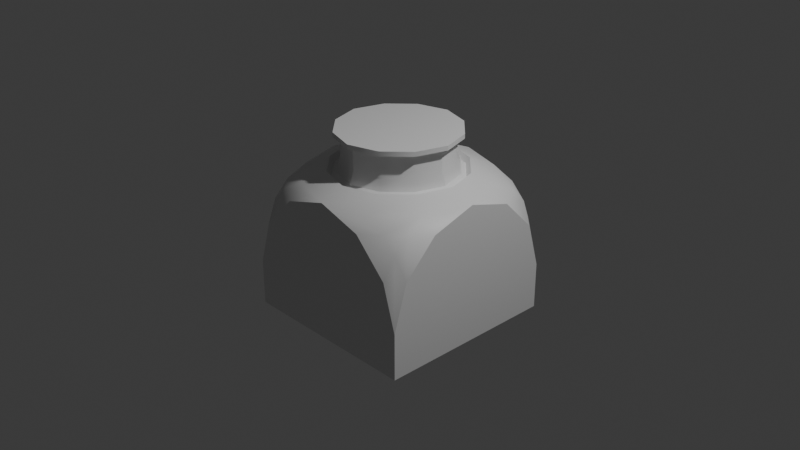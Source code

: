 # Source: motor.blend  (saved by Blender 4.2.66; exported with 4.5.12 LTS)
import bpy
from mathutils import Matrix  # noqa: F401  (used for matrix-valued properties, if any)

bpy.ops.wm.read_factory_settings(use_empty=True)
scene = bpy.context.scene
scene.name = 'Scene'

# ---- collections
col_collection = bpy.data.collections.new('Collection'); scene.collection.children.link(col_collection)

# ---- materials (node trees are filled in below, after node groups)
mat_material = bpy.data.materials.new('Material')
mat_material.alpha_threshold = 0.0
mat_material.use_transparent_shadow = False
mat_material.roughness = 0.5
mat_material.line_color = (0.0, 0.0, 0.0, 1.0)

# ---- node groups
ng_smooth_by_angle = bpy.data.node_groups.new('Smooth by Angle', 'GeometryNodeTree')
_s = ng_smooth_by_angle.interface.new_socket(name='Mesh', in_out='OUTPUT', socket_type='NodeSocketGeometry')
_s = ng_smooth_by_angle.interface.new_socket(name='Mesh', in_out='INPUT', socket_type='NodeSocketGeometry')
_s = ng_smooth_by_angle.interface.new_socket(name='Angle', in_out='INPUT', socket_type='NodeSocketFloat')
_s.subtype = 'ANGLE'
_s.default_value = 0.5236
_s.min_value = 0.0
_s.max_value = 3.142
_s.description = 'Maximum face angle for smooth edges'
_s = ng_smooth_by_angle.interface.new_socket(name='Ignore Sharpness', in_out='INPUT', socket_type='NodeSocketBool')
_s.force_non_field = True
ng_smooth_by_angle.description = 'Set the sharpness of mesh edges based on the angle between the neighboring faces'
ng_smooth_by_angle.is_modifier = True
_N = ng_smooth_by_angle.nodes; _L = ng_smooth_by_angle.links
n0 = _N.new('GeometryNodeSetShadeSmooth'); n0.name = 'Set Shade Smooth'; n0.location = (120, -80)
n0.domain = 'EDGE'
n1 = _N.new('GeometryNodeSetShadeSmooth'); n1.name = 'Set Shade Smooth.001'; n1.location = (300, -80)
n2 = _N.new('NodeGroupOutput'); n2.name = 'Group Output'; n2.location = (480, -80)
n3 = _N.new('GeometryNodeInputMeshEdgeAngle'); n3.name = 'Edge Angle'; n3.location = (-440, -240)
n4 = _N.new('NodeGroupInput'); n4.name = 'Group Input'; n4.location = (-80, -80)
n5 = _N.new('GeometryNodeInputEdgeSmooth'); n5.name = 'Is Edge Smooth'; n5.location = (-260, -120)
n6 = _N.new('GeometryNodeInputShadeSmooth'); n6.name = 'Is Shade Smooth'; n6.location = (-440, -397)
n7 = _N.new('FunctionNodeCompare'); n7.name = 'Compare'; n7.location = (-260, -260)
n7.operation = 'LESS_EQUAL'
n7.inputs[6].default_value = (0.0, 0.0, 0.0, 0.0)
n7.inputs[7].default_value = (0.0, 0.0, 0.0, 0.0)
n8 = _N.new('FunctionNodeBooleanMath'); n8.name = 'Boolean Math.001'; n8.location = (-80, -260)
n9 = _N.new('NodeGroupInput'); n9.name = 'Group Input.001'; n9.location = (-440, -329)
n10 = _N.new('NodeGroupInput'); n10.name = 'Group Input.002'; n10.location = (-259, -189)
n11 = _N.new('FunctionNodeBooleanMath'); n11.name = 'Boolean Math'; n11.location = (-80, -149)
n11.operation = 'OR'
n12 = _N.new('FunctionNodeBooleanMath'); n12.name = 'Boolean Math.002'; n12.location = (-260, -380)
n12.operation = 'OR'
n13 = _N.new('NodeGroupInput'); n13.name = 'Group Input.003'; n13.location = (-440, -460)
_L.new(n3.outputs[0], n7.inputs[0])
_L.new(n1.outputs[0], n2.inputs[0])
_L.new(n9.outputs[1], n7.inputs[1])
_L.new(n7.outputs[0], n8.inputs[0])
_L.new(n4.outputs[0], n0.inputs[0])
_L.new(n0.outputs[0], n1.inputs[0])
_L.new(n8.outputs[0], n0.inputs[2])
_L.new(n10.outputs[2], n11.inputs[1])
_L.new(n5.outputs[0], n11.inputs[0])
_L.new(n11.outputs[0], n0.inputs[1])
_L.new(n13.outputs[2], n12.inputs[1])
_L.new(n6.outputs[0], n12.inputs[0])
_L.new(n12.outputs[0], n8.inputs[1])
n2.is_active_output = True

# ---- material node trees
mat_material.use_nodes = True; mat_material.node_tree.nodes.clear()
_N = mat_material.node_tree.nodes; _L = mat_material.node_tree.links
n0 = _N.new('ShaderNodeOutputMaterial'); n0.name = 'Material Output'; n0.location = (300, 300)
n1 = _N.new('ShaderNodeBsdfPrincipled'); n1.name = 'Principled BSDF'; n1.location = (10, 300)
n1.inputs[3].default_value = 1.45
_L.new(n1.outputs[0], n0.inputs[0])
n0.is_active_output = True

# ---- world
world_world = bpy.data.worlds.new('World'); scene.world = world_world
world_world.use_nodes = True; world_world.node_tree.nodes.clear()
_N = world_world.node_tree.nodes; _L = world_world.node_tree.links
n0 = _N.new('ShaderNodeOutputWorld'); n0.name = 'World Output'; n0.location = (300, 300)
n1 = _N.new('ShaderNodeBackground'); n1.name = 'Background'; n1.location = (10, 300)
n1.inputs[0].default_value = (0.05088, 0.05088, 0.05088, 1.0)
_L.new(n1.outputs[0], n0.inputs[0])
n0.is_active_output = True
world_world.color = (0.05088, 0.05088, 0.05088)
world_world.sun_shadow_jitter_overblur = 0.0

# ---- cameras
cam_camera = bpy.data.cameras.new('Camera')
cam_camera.clip_end = 100.0
cam_camera.ortho_scale = 7.314

# ---- lights
light_light = bpy.data.lights.new('Light', 'POINT')
light_light.energy = 1000.0
light_light.shadow_soft_size = 0.1

# ---- meshes
me_cube = bpy.data.meshes.new('Cube')
me_cube.from_pydata([(1.0, 1.0, -1.0), (1.0, -1.0, -1.0), (-1.0, 1.0, -1.0), (-1.0, -1.0, -1.0), (1.0, 0.0, 0.5), (1.0, 1.0, -0.5), (0.4908, 0.8516, 0.5), (0.4908, 1.0, 0.3516), (0.7173, 0.8827, 0.3827), (1.0, 0.4908, 0.3516), (0.8516, 0.4908, 0.5), (0.8827, 0.7173, 0.3827), (0.8516, 1.0, -0.009175), (1.0, 0.8516, -0.009175), (0.8827, 0.8827, 0.2173), (1.0, -1.0, -0.5), (0.8516, -0.4908, 0.5), (1.0, -0.4908, 0.3516), (0.8827, -0.7173, 0.3827), (0.4908, -1.0, 0.3516), (0.4908, -0.8516, 0.5), (0.7173, -0.8827, 0.3827), (1.0, -0.8516, -0.009175), (0.8516, -1.0, -0.009175), (0.8827, -0.8827, 0.2173), (-1.0, 1.0, -0.5), (0.0, 1.0, 0.5), (-1.0, 0.8516, -0.009175), (-0.8516, 1.0, -0.009175), (-0.8827, 0.8827, 0.2173), (-0.8516, 0.4908, 0.5), (-1.0, 0.4908, 0.3516), (-0.8827, 0.7173, 0.3827), (-0.4908, 1.0, 0.3516), (-0.4908, 0.8516, 0.5), (-0.7173, 0.8827, 0.3827), (-1.0, -1.0, -0.5), (0.0, -1.0, 0.5), (-1.0, 0.0, 0.5), (-0.8516, -1.0, -0.009175), (-1.0, -0.8516, -0.009175), (-0.8827, -0.8827, 0.2173), (-0.4908, -0.8516, 0.5), (-0.4908, -1.0, 0.3516), (-0.7173, -0.8827, 0.3827), (-1.0, -0.4908, 0.3516), (-0.8516, -0.4908, 0.5), (-0.8827, -0.7173, 0.3827), (4.707e-09, 0.6973, 0.5468), (0.3414, 0.5938, 0.5463), (0.5938, 0.3414, 0.5463), (0.6973, -2.88e-09, 0.5468), (0.5938, -0.3414, 0.5463), (0.3414, -0.5938, 0.5463), (4.707e-09, -0.6973, 0.5468), (-0.5938, 0.3414, 0.5463), (-0.3414, 0.5938, 0.5463), (-0.3414, -0.5938, 0.5463), (-0.5938, -0.3414, 0.5463), (-0.6973, -2.88e-09, 0.5468), (5.361e-09, 0.6443, 0.5782), (0.3171, 0.5488, 0.5787), (0.5488, 0.3171, 0.5787), (0.6443, -2.001e-09, 0.5782), (0.5488, -0.3171, 0.5787), (0.3171, -0.5488, 0.5787), (5.361e-09, -0.6443, 0.5782), (-0.5488, 0.3171, 0.5787), (-0.3171, 0.5488, 0.5787), (-0.3171, -0.5488, 0.5787), (-0.5488, -0.3171, 0.5787), (-0.6443, -2.001e-09, 0.5782), (6.662e-09, 0.5993, 0.95), (0.2941, 0.5104, 0.95), (0.5104, 0.2941, 0.95), (0.5993, -2.001e-09, 0.95), (0.5104, -0.2941, 0.95), (0.2941, -0.5104, 0.95), (6.662e-09, -0.5993, 0.95), (-0.5104, 0.2941, 0.95), (-0.2941, 0.5104, 0.95), (-0.2941, -0.5104, 0.95), (-0.5104, -0.2941, 0.95), (-0.5993, -2.001e-09, 0.95), (0.3289, 0.5707, 0.95), (0.5707, 0.3289, 0.95), (0.6701, -1.562e-09, 0.95), (0.5707, -0.3289, 0.95), (0.3289, -0.5707, 0.95), (-0.6701, -1.562e-09, 0.95), (-0.5707, 0.3289, 0.95), (-0.3289, 0.5707, 0.95), (7.889e-09, 0.6701, 0.95), (7.889e-09, -0.6701, 0.95), (-0.3289, -0.5707, 0.95), (-0.5707, -0.3289, 0.95), (1.015e-08, 0.6701, 1.0), (0.3289, 0.5707, 1.0), (0.5707, 0.3289, 1.0), (0.6701, -1.562e-09, 1.0), (0.5707, -0.3289, 1.0), (0.3289, -0.5707, 1.0), (1.015e-08, -0.6701, 1.0), (-0.6701, -1.562e-09, 1.0), (-0.5707, 0.3289, 1.0), (-0.3289, 0.5707, 1.0), (-0.3289, -0.5707, 1.0), (-0.5707, -0.3289, 1.0), (3.84e-09, 0.7423, 0.6), (0.3643, 0.6321, 0.6), (0.6321, 0.3643, 0.6), (0.7423, -2.88e-09, 0.6), (0.6321, -0.3643, 0.6), (0.3643, -0.6321, 0.6), (3.84e-09, -0.7423, 0.6), (-0.6321, 0.3643, 0.6), (-0.3643, 0.6321, 0.6), (-0.3643, -0.6321, 0.6), (-0.6321, -0.3643, 0.6), (-0.7423, -2.88e-09, 0.6), (6.662e-09, 0.5993, 0.7), (0.2941, 0.5104, 0.7), (0.5104, 0.2941, 0.7), (0.5993, -2.001e-09, 0.7), (0.5104, -0.2941, 0.7), (0.2941, -0.5104, 0.7), (6.662e-09, -0.5993, 0.7), (-0.5104, 0.2941, 0.7), (-0.2941, 0.5104, 0.7), (-0.2941, -0.5104, 0.7), (-0.5104, -0.2941, 0.7), (-0.5993, -2.001e-09, 0.7)], [], [(1, 15, 23, 19, 37, 43, 39, 36, 3), (3, 36, 40, 45, 38, 31, 27, 25, 2), (2, 0, 1, 3), (38, 46, 118, 119), (0, 5, 13, 9, 4, 17, 22, 15, 1), (26, 6, 8, 7), (6, 10, 11, 8), (4, 9, 11, 10), (9, 13, 14, 11), (5, 12, 14, 13), (12, 7, 8, 14), (8, 11, 14), (4, 16, 18, 17), (16, 20, 21, 18), (37, 19, 21, 20), (19, 23, 24, 21), (15, 22, 24, 23), (22, 17, 18, 24), (18, 21, 24), (25, 27, 29, 28), (27, 31, 32, 29), (38, 30, 32, 31), (30, 34, 35, 32), (26, 33, 35, 34), (33, 28, 29, 35), (29, 32, 35), (36, 39, 41, 40), (39, 43, 44, 41), (37, 42, 44, 43), (42, 46, 47, 44), (38, 45, 47, 46), (45, 40, 41, 47), (41, 44, 47), (2, 25, 28, 33, 26, 7, 12, 5, 0), (57, 54, 66, 69), (6, 26, 108, 109), (34, 30, 115, 116), (37, 20, 113, 114), (42, 37, 114, 117), (10, 6, 109, 110), (16, 4, 111, 112), (26, 34, 116, 108), (46, 42, 117, 118), (30, 38, 119, 115), (4, 10, 110, 111), (20, 16, 112, 113), (51, 50, 62, 63), (58, 57, 69, 70), (52, 51, 63, 64), (59, 58, 70, 71), (53, 52, 64, 65), (54, 53, 65, 66), (55, 59, 71, 67), (56, 55, 67, 68), (49, 48, 60, 61), (48, 56, 68, 60), (50, 49, 61, 62), (128, 127, 79, 80), (121, 120, 72, 73), (120, 128, 80, 72), (122, 121, 73, 74), (129, 126, 78, 81), (123, 122, 74, 75), (130, 129, 81, 82), (124, 123, 75, 76), (131, 130, 82, 83), (125, 124, 76, 77), (126, 125, 77, 78), (127, 131, 83, 79), (88, 87, 100, 101), (80, 79, 90, 91), (73, 72, 92, 84), (72, 80, 91, 92), (74, 73, 84, 85), (81, 78, 93, 94), (75, 74, 85, 86), (82, 81, 94, 95), (76, 75, 86, 87), (83, 82, 95, 89), (77, 76, 87, 88), (78, 77, 88, 93), (79, 83, 89, 90), (99, 98, 97, 96, 105, 104, 103, 107, 106, 102, 101, 100), (93, 88, 101, 102), (90, 89, 103, 104), (91, 90, 104, 105), (84, 92, 96, 97), (92, 91, 105, 96), (85, 84, 97, 98), (94, 93, 102, 106), (86, 85, 98, 99), (95, 94, 106, 107), (87, 86, 99, 100), (89, 95, 107, 103), (48, 49, 109, 108), (49, 50, 110, 109), (51, 52, 112, 111), (52, 53, 113, 112), (53, 54, 114, 113), (55, 56, 116, 115), (57, 58, 118, 117), (58, 59, 119, 118), (61, 60, 120, 121), (62, 61, 121, 122), (63, 62, 122, 123), (65, 64, 124, 125), (66, 65, 125, 126), (68, 67, 127, 128), (70, 69, 129, 130), (71, 70, 130, 131), (50, 51, 111, 110), (59, 55, 115, 119), (56, 48, 108, 116), (54, 57, 117, 114), (64, 63, 123, 124), (67, 71, 131, 127), (60, 68, 128, 120), (69, 66, 126, 129)])
me_cube.polygons.foreach_set('use_smooth', [True] * 118)
_uv = me_cube.uv_layers.new(name='UVMap')
_uv.uv.foreach_set('vector', [0.375, 0.75, 0.5, 0.75, 0.5614, 0.7685, 0.6065, 0.8136, 0.625, 0.875, 0.6065, 0.9364, 0.5614, 0.9815, 0.5, 1.0, 0.375, 1.0, 0.375, 0.0, 0.5, 0.0, 0.5614, 0.01855, 0.6065, 0.06365, 0.625, 0.125, 0.6065, 0.1864, 0.5614, 0.2315, 0.5, 0.25, 0.375, 0.25, 0.125, 0.5, 0.375, 0.5, 0.375, 0.75, 0.125, 0.75, 0.625, 0.125, 0.625, 0.06365, 0.625, 0.06365, 0.625, 0.125, 0.375, 0.5, 0.5, 0.5, 0.5614, 0.5185, 0.6065, 0.5636, 0.625, 0.625, 0.6065, 0.6864, 0.5614, 0.7315, 0.5, 0.75, 0.375, 0.75, 0.75, 0.5, 0.6886, 0.5185, 0.6603, 0.5, 0.6886, 0.5, 0.6886, 0.5185, 0.6435, 0.5636, 0.625, 0.5353, 0.6603, 0.5, 0.625, 0.625, 0.6065, 0.5636, 0.625, 0.5353, 0.6435, 0.5636, 0.6065, 0.5636, 0.5614, 0.5185, 0.5897, 0.5, 0.625, 0.5353, 0.5, 0.5, 0.5614, 0.4815, 0.5897, 0.5, 0.5614, 0.5185, 0.5614, 0.4815, 0.6065, 0.4364, 0.625, 0.4647, 0.5897, 0.5, 0.6103, 0.4647, 0.6397, 0.5353, 0.5897, 0.5147, 0.625, 0.625, 0.6435, 0.6864, 0.625, 0.7147, 0.6065, 0.6864, 0.6435, 0.6864, 0.6886, 0.7315, 0.6603, 0.75, 0.625, 0.7147, 0.625, 0.875, 0.6065, 0.8136, 0.625, 0.7853, 0.625, 0.8136, 0.6065, 0.8136, 0.5614, 0.7685, 0.5897, 0.75, 0.625, 0.7853, 0.5, 0.75, 0.5614, 0.7315, 0.5897, 0.75, 0.5614, 0.7685, 0.5614, 0.7315, 0.6065, 0.6864, 0.625, 0.7147, 0.5897, 0.75, 0.6103, 0.7147, 0.6603, 0.7353, 0.5897, 0.7647, 0.5, 0.25, 0.5614, 0.2315, 0.5897, 0.25, 0.5614, 0.2685, 0.5614, 0.2315, 0.6065, 0.1864, 0.625, 0.2147, 0.5897, 0.25, 0.875, 0.625, 0.8565, 0.5636, 0.875, 0.5353, 0.875, 0.5636, 0.8565, 0.5636, 0.8114, 0.5185, 0.8397, 0.5, 0.875, 0.5353, 0.625, 0.375, 0.6065, 0.3136, 0.625, 0.2853, 0.625, 0.3136, 0.6065, 0.3136, 0.5614, 0.2685, 0.5897, 0.25, 0.625, 0.2853, 0.5897, 0.2647, 0.6103, 0.2147, 0.8397, 0.5147, 0.5, 1.0, 0.5614, 0.9815, 0.5897, 1.0, 0.5614, 1.0, 0.5614, 0.9815, 0.6065, 0.9364, 0.625, 0.9647, 0.5897, 1.0, 0.75, 0.75, 0.8114, 0.7315, 0.8397, 0.75, 0.8114, 0.75, 0.8114, 0.7315, 0.8565, 0.6864, 0.875, 0.7147, 0.8397, 0.75, 0.625, 0.125, 0.6065, 0.06365, 0.625, 0.03534, 0.625, 0.06365, 0.6065, 0.06365, 0.5614, 0.01855, 0.5897, 0.0, 0.625, 0.03534, 0.5897, 0.01466, 0.6103, 0.9647, 0.8603, 0.7147, 0.375, 0.25, 0.5, 0.25, 0.5614, 0.2685, 0.6065, 0.3136, 0.625, 0.375, 0.6065, 0.4364, 0.5614, 0.4815, 0.5, 0.5, 0.375, 0.5, 0.8113, 0.7315, 0.7499, 0.75, 0.7501, 0.75, 0.8114, 0.7314, 0.6886, 0.5185, 0.75, 0.5, 0.75, 0.5, 0.6886, 0.5185, 0.8114, 0.5185, 0.8565, 0.5636, 0.8565, 0.5636, 0.8114, 0.5185, 0.625, 0.875, 0.625, 0.8136, 0.625, 0.8136, 0.625, 0.875, 0.8114, 0.7315, 0.75, 0.75, 0.75, 0.75, 0.8114, 0.7315, 0.6435, 0.5636, 0.6886, 0.5185, 0.6886, 0.5185, 0.6435, 0.5636, 0.6435, 0.6864, 0.625, 0.625, 0.625, 0.625, 0.6435, 0.6864, 0.625, 0.375, 0.625, 0.3136, 0.625, 0.3136, 0.625, 0.375, 0.8565, 0.6864, 0.8114, 0.7315, 0.8114, 0.7315, 0.8565, 0.6864, 0.8565, 0.5636, 0.875, 0.625, 0.875, 0.625, 0.8565, 0.5636, 0.625, 0.625, 0.6435, 0.5636, 0.6435, 0.5636, 0.625, 0.625, 0.6886, 0.7315, 0.6435, 0.6864, 0.6435, 0.6864, 0.6886, 0.7315, 0.625, 0.6251, 0.6435, 0.5637, 0.6436, 0.5636, 0.625, 0.6251, 0.8566, 0.6862, 0.8113, 0.7315, 0.8114, 0.7314, 0.8563, 0.6865, 0.6434, 0.6862, 0.625, 0.6251, 0.625, 0.6251, 0.6436, 0.6864, 0.625, 0.1251, 0.625, 0.06374, 0.625, 0.06356, 0.625, 0.1249, 0.6888, 0.7316, 0.6434, 0.6862, 0.6436, 0.6864, 0.6885, 0.7313, 0.625, 0.8751, 0.625, 0.8137, 0.625, 0.8136, 0.625, 0.8749, 0.8565, 0.5637, 0.875, 0.6251, 0.875, 0.6249, 0.8564, 0.5636, 0.8112, 0.5184, 0.8565, 0.5637, 0.8564, 0.5636, 0.8115, 0.5187, 0.6888, 0.5184, 0.7501, 0.5, 0.7499, 0.5, 0.6885, 0.5187, 0.625, 0.3751, 0.625, 0.3137, 0.625, 0.3136, 0.625, 0.3749, 0.6435, 0.5637, 0.6888, 0.5184, 0.6885, 0.5187, 0.6436, 0.5636, 0.8114, 0.5185, 0.8565, 0.5636, 0.8565, 0.5636, 0.8114, 0.5185, 0.6886, 0.5185, 0.75, 0.5, 0.75, 0.5, 0.6886, 0.5185, 0.625, 0.375, 0.625, 0.3136, 0.625, 0.3136, 0.625, 0.375, 0.6435, 0.5636, 0.6886, 0.5185, 0.6886, 0.5185, 0.6435, 0.5636, 0.8114, 0.7315, 0.75, 0.75, 0.75, 0.75, 0.8114, 0.7315, 0.625, 0.625, 0.6435, 0.5636, 0.6435, 0.5636, 0.625, 0.625, 0.8565, 0.6864, 0.8114, 0.7315, 0.8114, 0.7315, 0.8565, 0.6864, 0.6435, 0.6864, 0.625, 0.625, 0.625, 0.625, 0.6435, 0.6864, 0.625, 0.125, 0.625, 0.06365, 0.625, 0.06365, 0.625, 0.125, 0.6886, 0.7315, 0.6435, 0.6864, 0.6435, 0.6864, 0.6886, 0.7315, 0.625, 0.875, 0.625, 0.8136, 0.625, 0.8136, 0.625, 0.875, 0.8565, 0.5636, 0.875, 0.625, 0.875, 0.625, 0.8565, 0.5636, 0.6886, 0.7315, 0.6435, 0.6864, 0.6435, 0.6864, 0.6886, 0.7315, 0.8114, 0.5185, 0.8565, 0.5636, 0.8565, 0.5636, 0.8114, 0.5185, 0.6886, 0.5185, 0.75, 0.5, 0.75, 0.5, 0.6886, 0.5185, 0.625, 0.375, 0.625, 0.3136, 0.625, 0.3136, 0.625, 0.375, 0.6435, 0.5636, 0.6886, 0.5185, 0.6886, 0.5185, 0.6435, 0.5636, 0.8114, 0.7315, 0.75, 0.75, 0.75, 0.75, 0.8114, 0.7315, 0.625, 0.625, 0.6435, 0.5636, 0.6435, 0.5636, 0.625, 0.625, 0.8565, 0.6864, 0.8114, 0.7315, 0.8114, 0.7315, 0.8565, 0.6864, 0.6435, 0.6864, 0.625, 0.625, 0.625, 0.625, 0.6435, 0.6864, 0.625, 0.125, 0.625, 0.06365, 0.625, 0.06365, 0.625, 0.125, 0.6886, 0.7315, 0.6435, 0.6864, 0.6435, 0.6864, 0.6886, 0.7315, 0.625, 0.875, 0.625, 0.8136, 0.625, 0.8136, 0.625, 0.875, 0.8565, 0.5636, 0.875, 0.625, 0.875, 0.625, 0.8565, 0.5636, 0.625, 0.625, 0.6435, 0.5636, 0.6886, 0.5185, 0.75, 0.5, 0.8114, 0.5185, 0.8565, 0.5636, 0.875, 0.625, 0.8565, 0.6864, 0.8114, 0.7315, 0.75, 0.75, 0.6886, 0.7315, 0.6435, 0.6864, 0.625, 0.875, 0.625, 0.8136, 0.625, 0.8136, 0.625, 0.875, 0.8565, 0.5636, 0.875, 0.625, 0.875, 0.625, 0.8565, 0.5636, 0.8114, 0.5185, 0.8565, 0.5636, 0.8565, 0.5636, 0.8114, 0.5185, 0.6886, 0.5185, 0.75, 0.5, 0.75, 0.5, 0.6886, 0.5185, 0.625, 0.375, 0.625, 0.3136, 0.625, 0.3136, 0.625, 0.375, 0.6435, 0.5636, 0.6886, 0.5185, 0.6886, 0.5185, 0.6435, 0.5636, 0.8114, 0.7315, 0.75, 0.75, 0.75, 0.75, 0.8114, 0.7315, 0.625, 0.625, 0.6435, 0.5636, 0.6435, 0.5636, 0.625, 0.625, 0.8565, 0.6864, 0.8114, 0.7315, 0.8114, 0.7315, 0.8565, 0.6864, 0.6435, 0.6864, 0.625, 0.625, 0.625, 0.625, 0.6435, 0.6864, 0.625, 0.125, 0.625, 0.06365, 0.625, 0.06365, 0.625, 0.125, 0.7501, 0.5, 0.6888, 0.5184, 0.6886, 0.5185, 0.75, 0.5, 0.6888, 0.5184, 0.6435, 0.5637, 0.6435, 0.5636, 0.6886, 0.5185, 0.625, 0.6251, 0.6434, 0.6862, 0.6435, 0.6864, 0.625, 0.625, 0.6434, 0.6862, 0.6888, 0.7316, 0.6886, 0.7315, 0.6435, 0.6864, 0.625, 0.8137, 0.625, 0.8751, 0.625, 0.875, 0.625, 0.8136, 0.8565, 0.5637, 0.8112, 0.5184, 0.8114, 0.5185, 0.8565, 0.5636, 0.8113, 0.7315, 0.8566, 0.6862, 0.8565, 0.6864, 0.8114, 0.7315, 0.625, 0.06374, 0.625, 0.1251, 0.625, 0.125, 0.625, 0.06365, 0.6885, 0.5187, 0.7499, 0.5, 0.75, 0.5, 0.6886, 0.5185, 0.6436, 0.5636, 0.6885, 0.5187, 0.6886, 0.5185, 0.6435, 0.5636, 0.625, 0.6251, 0.6436, 0.5636, 0.6435, 0.5636, 0.625, 0.625, 0.6885, 0.7313, 0.6436, 0.6864, 0.6435, 0.6864, 0.6886, 0.7315, 0.625, 0.8749, 0.625, 0.8136, 0.625, 0.8136, 0.625, 0.875, 0.8115, 0.5187, 0.8564, 0.5636, 0.8565, 0.5636, 0.8114, 0.5185, 0.8563, 0.6865, 0.8114, 0.7314, 0.8114, 0.7315, 0.8565, 0.6864, 0.625, 0.1249, 0.625, 0.06356, 0.625, 0.06365, 0.625, 0.125, 0.6435, 0.5637, 0.625, 0.6251, 0.625, 0.625, 0.6435, 0.5636, 0.875, 0.6251, 0.8565, 0.5637, 0.8565, 0.5636, 0.875, 0.625, 0.625, 0.3137, 0.625, 0.3751, 0.625, 0.375, 0.625, 0.3136, 0.7499, 0.75, 0.8113, 0.7315, 0.8114, 0.7315, 0.75, 0.75, 0.6436, 0.6864, 0.625, 0.6251, 0.625, 0.625, 0.6435, 0.6864, 0.8564, 0.5636, 0.875, 0.6249, 0.875, 0.625, 0.8565, 0.5636, 0.625, 0.3749, 0.625, 0.3136, 0.625, 0.3136, 0.625, 0.375, 0.8114, 0.7314, 0.7501, 0.75, 0.75, 0.75, 0.8114, 0.7315])
me_cube.materials.append(mat_material)
me_cube.use_mirror_vertex_groups = False
me_cube.update()

# ---- objects
ob_cube = bpy.data.objects.new('Cube', me_cube)
ob_light = bpy.data.objects.new('Light', light_light)
ob_camera = bpy.data.objects.new('Camera', cam_camera)

# ---- transforms, parenting, visibility, modifiers, constraints
ob_cube.location = (0.0, 0.0, 0.0)
ob_cube.lock_rotations_4d = False
ob_cube.empty_display_type = 'ARROWS'
ob_cube.lineart.crease_threshold = 0.0
_m = ob_cube.modifiers.new('Smooth by Angle', 'NODES')
_m.node_group = ng_smooth_by_angle
_m.use_pin_to_last = True
_m.show_group_selector = False
ob_light.location = (4.076, 1.005, 5.904)
ob_light.rotation_euler = (0.6503, 0.05522, 1.866)
ob_light.lock_rotations_4d = False
ob_light.empty_display_type = 'ARROWS'
ob_light.color = (0.0, 0.0, 0.0, 0.0)
ob_light.lineart.crease_threshold = 0.0
ob_camera.location = (7.359, -6.926, 4.958)
ob_camera.rotation_euler = (1.109, 0.0, 0.8149)
ob_camera.lock_rotations_4d = False
ob_camera.empty_display_type = 'ARROWS'
ob_camera.color = (0.0, 0.0, 0.0, 0.0)
ob_camera.display_type = 'WIRE'
ob_camera.lineart.crease_threshold = 0.0

# ---- collection membership
col_collection.objects.link(ob_cube)
col_collection.objects.link(ob_light)
col_collection.objects.link(ob_camera)

# ---- scene / render settings (as saved in the file)
scene.camera = ob_camera
scene.frame_start = 1; scene.frame_end = 250; scene.frame_set(1)
scene.render.engine = 'BLENDER_EEVEE_NEXT'
bpy.context.view_layer.update()
